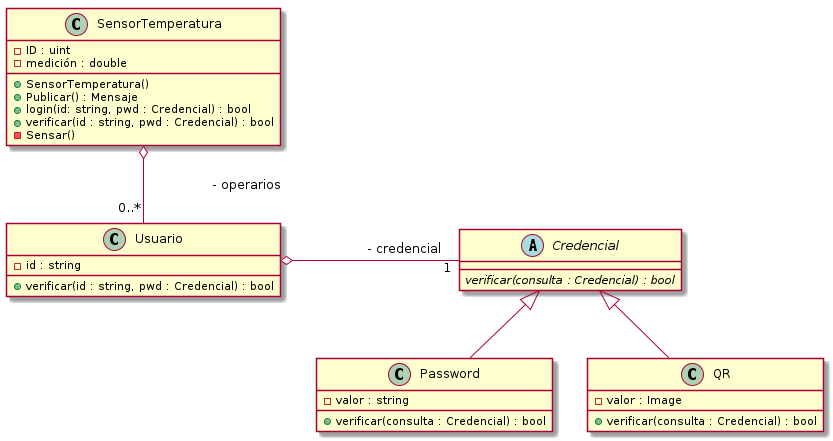

The diagram above was rendered by PlantUML. Its source (embedded in the PNG):
@startuml

!include ../clases/clase_sensor_temperatura.plantuml 
!include ../clases/clase_usuario.plantuml!WITHOUT
!include ../clases/clase_credencial.plantuml
!include ../clases/clase_password.plantuml
!include ../clases/clase_qr.plantuml

SensorTemperatura o-- "0..*" Usuario: "\t\t - operarios"
Usuario o- "\t\t1" Credencial: "\t\t - credencial"
Credencial <|-- Password
Credencial <|-- QR

@enduml